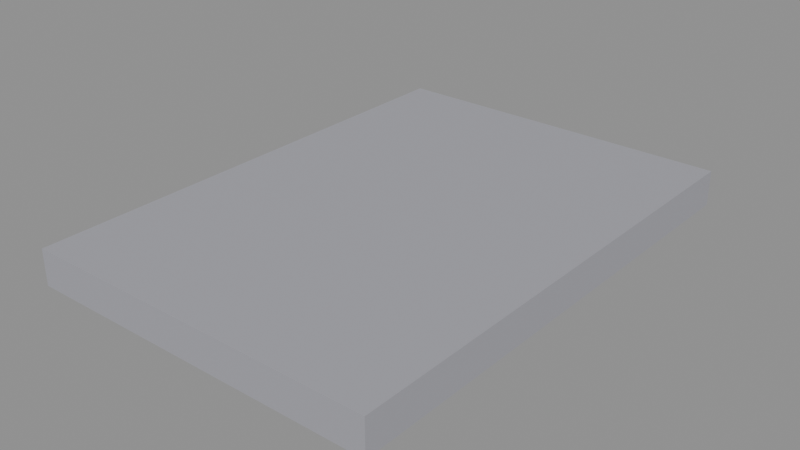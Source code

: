 # Source: lever_box_floor14.blend  (saved by Blender 5.1.30; exported with 4.5.12 LTS)
import bpy
from mathutils import Matrix  # noqa: F401  (used for matrix-valued properties, if any)

bpy.ops.wm.read_factory_settings(use_empty=True)
scene = bpy.context.scene
scene.name = 'Scene'

# ---- materials (node trees are filled in below, after node groups)
mat_leverboxfloorstone14 = bpy.data.materials.new('LeverBoxFloorStone14')
mat_leverboxfloorstone14.diffuse_color = (0.38, 0.38, 0.42, 1.0)

# ---- material node trees
mat_leverboxfloorstone14.use_nodes = True; mat_leverboxfloorstone14.node_tree.nodes.clear()
_N = mat_leverboxfloorstone14.node_tree.nodes; _L = mat_leverboxfloorstone14.node_tree.links
n0 = _N.new('ShaderNodeBsdfPrincipled'); n0.name = 'Principled BSDF'; n0.location = (-200, 100)
n0.inputs[0].default_value = (0.38, 0.38, 0.42, 1.0)
n0.inputs[2].default_value = 0.55
n1 = _N.new('ShaderNodeOutputMaterial'); n1.name = 'Material Output'; n1.location = (200, 100)
_L.new(n0.outputs[0], n1.inputs[0])
n1.is_active_output = True

# ---- meshes
me_leverboxfloor14geo = bpy.data.meshes.new('LeverBoxFloor14Geo')
me_leverboxfloor14geo.from_pydata([(-5.0, -7.0, -0.5), (-5.0, -7.0, 0.5), (-5.0, 7.0, -0.5), (-5.0, 7.0, 0.5), (5.0, -7.0, -0.5), (5.0, -7.0, 0.5), (5.0, 7.0, -0.5), (5.0, 7.0, 0.5)], [], [(0, 1, 3, 2), (2, 3, 7, 6), (6, 7, 5, 4), (4, 5, 1, 0), (2, 6, 4, 0), (7, 3, 1, 5)])
_uv = me_leverboxfloor14geo.uv_layers.new(name='UVMap')
_uv.uv.foreach_set('vector', [0.375, 0.0, 0.625, 0.0, 0.625, 0.25, 0.375, 0.25, 0.375, 0.25, 0.625, 0.25, 0.625, 0.5, 0.375, 0.5, 0.375, 0.5, 0.625, 0.5, 0.625, 0.75, 0.375, 0.75, 0.375, 0.75, 0.625, 0.75, 0.625, 1.0, 0.375, 1.0, 0.125, 0.5, 0.375, 0.5, 0.375, 0.75, 0.125, 0.75, 0.625, 0.5, 0.875, 0.5, 0.875, 0.75, 0.625, 0.75])
me_leverboxfloor14geo.materials.append(mat_leverboxfloorstone14)
me_leverboxfloor14geo.update()

# ---- objects
ob_leverboxfloor14 = bpy.data.objects.new('LeverBoxFloor14', me_leverboxfloor14geo)

# ---- transforms, parenting, visibility, modifiers, constraints
ob_leverboxfloor14.location = (0.0, 0.0, 0.5)

# ---- collection membership
scene.collection.objects.link(ob_leverboxfloor14)

# ---- scene / render settings (as saved in the file)
scene.frame_start = 1; scene.frame_end = 250; scene.frame_set(1)
scene.render.engine = 'BLENDER_EEVEE_NEXT'
scene.render.bake_bias = 0.0
scene.render.bake_samples = 0
scene.cycles.sampling_pattern = 'TABULATED_SOBOL'
scene.eevee.use_volume_custom_range = False
bpy.context.view_layer.update()

# ---- added for rendering (the .blend has no active camera and no usable light): camera, sun + grey world if the file has none
cam_auto = bpy.data.cameras.new('AutoCamera')
cam_auto.lens = 50.0
cam_auto.sensor_width = 36.0
cam_auto.clip_end = 1000.0
ob_auto_camera = bpy.data.objects.new('AutoCamera', cam_auto)
scene.collection.objects.link(ob_auto_camera)
ob_auto_camera.location = (15.945, -19.134, 13.256)
ob_auto_camera.rotation_euler = (1.09748, -7.21219e-08, 0.694738)
scene.camera = ob_auto_camera
light_auto_sun = bpy.data.lights.new('AutoSun', 'SUN')
light_auto_sun.energy = 3.0
light_auto_sun.angle = 0.0523599
ob_auto_sun = bpy.data.objects.new('AutoSun', light_auto_sun)
scene.collection.objects.link(ob_auto_sun)
ob_auto_sun.rotation_euler = (0.872665, 0.174533, 0.523599)
if scene.world is None:
    world_auto = bpy.data.worlds.new('AutoWorld')
    world_auto.color = (0.3, 0.3, 0.3)
    scene.world = world_auto
bpy.context.view_layer.update()
